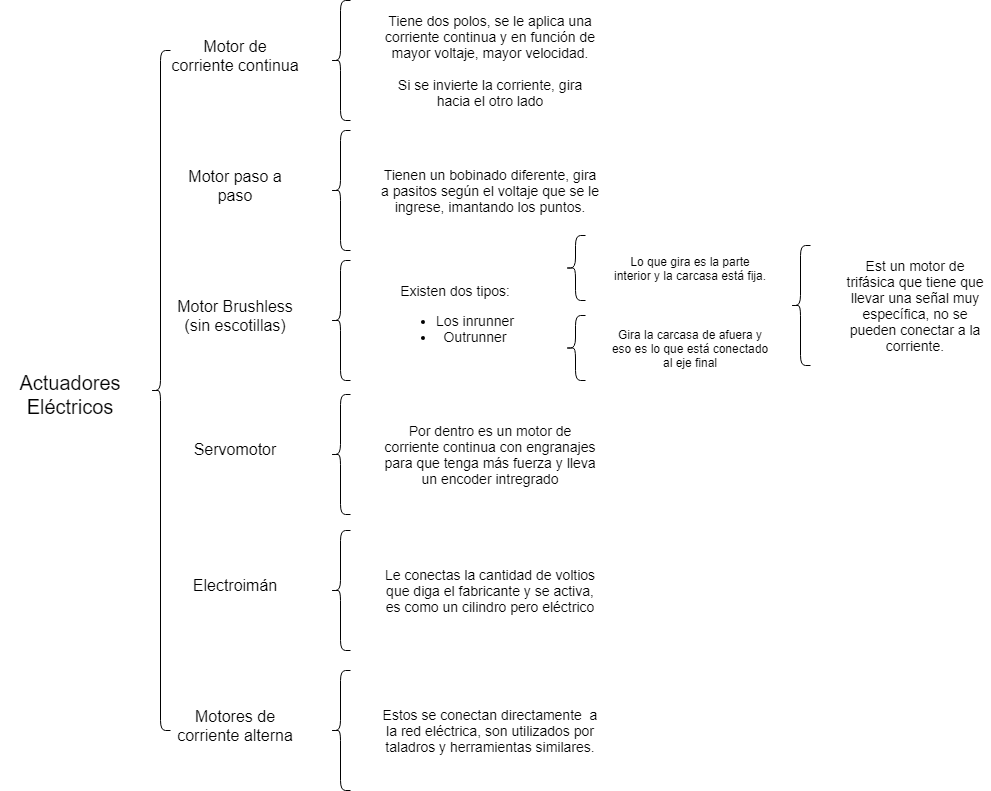

The diagram above was exported from draw.io. Its source (the exported page's mxGraphModel, read from the mxfile embedded in the PNG):
<mxGraphModel dx="875" dy="536" grid="1" gridSize="10" guides="1" tooltips="1" connect="1" arrows="1" fold="1" page="1" pageScale="1" pageWidth="1169" pageHeight="827" math="0" shadow="0">
  <root>
    <mxCell id="0" />
    <mxCell id="1" parent="0" />
    <mxCell id="2" value="&lt;font style=&quot;font-size: 20px&quot;&gt;Actuadores Eléctricos&lt;/font&gt;" style="text;html=1;strokeColor=none;fillColor=none;align=center;verticalAlign=middle;whiteSpace=wrap;rounded=0;" vertex="1" parent="1">
      <mxGeometry x="10" y="379" width="140" height="70" as="geometry" />
    </mxCell>
    <mxCell id="3" value="" style="shape=curlyBracket;whiteSpace=wrap;html=1;rounded=1;" vertex="1" parent="1">
      <mxGeometry x="160" y="70" width="20" height="680" as="geometry" />
    </mxCell>
    <mxCell id="5" value="&lt;font style=&quot;font-size: 16px&quot;&gt;Motor de corriente continua&lt;/font&gt;" style="text;html=1;strokeColor=none;fillColor=none;align=center;verticalAlign=middle;whiteSpace=wrap;rounded=0;" vertex="1" parent="1">
      <mxGeometry x="180" y="60" width="130" height="30" as="geometry" />
    </mxCell>
    <mxCell id="6" value="" style="shape=curlyBracket;whiteSpace=wrap;html=1;rounded=1;" vertex="1" parent="1">
      <mxGeometry x="340" y="20" width="20" height="120" as="geometry" />
    </mxCell>
    <mxCell id="8" value="&lt;font style=&quot;font-size: 14px&quot;&gt;Tiene dos polos, se le aplica una corriente continua y en función de mayor voltaje, mayor velocidad.&lt;br&gt;&lt;br&gt;Si se invierte la corriente, gira hacia el otro lado&lt;br&gt;&lt;/font&gt;" style="text;html=1;strokeColor=none;fillColor=none;align=center;verticalAlign=middle;whiteSpace=wrap;rounded=0;" vertex="1" parent="1">
      <mxGeometry x="390" y="35" width="220" height="90" as="geometry" />
    </mxCell>
    <mxCell id="9" value="&lt;font style=&quot;font-size: 16px&quot;&gt;Motor paso a paso&lt;/font&gt;" style="text;html=1;strokeColor=none;fillColor=none;align=center;verticalAlign=middle;whiteSpace=wrap;rounded=0;" vertex="1" parent="1">
      <mxGeometry x="180" y="190" width="130" height="30" as="geometry" />
    </mxCell>
    <mxCell id="10" value="" style="shape=curlyBracket;whiteSpace=wrap;html=1;rounded=1;" vertex="1" parent="1">
      <mxGeometry x="340" y="150" width="20" height="120" as="geometry" />
    </mxCell>
    <mxCell id="11" value="&lt;font style=&quot;font-size: 14px&quot;&gt;Tienen un bobinado diferente, gira a pasitos según el voltaje que se le ingrese, imantando los puntos.&lt;br&gt;&lt;/font&gt;" style="text;html=1;strokeColor=none;fillColor=none;align=center;verticalAlign=middle;whiteSpace=wrap;rounded=0;" vertex="1" parent="1">
      <mxGeometry x="390" y="165" width="220" height="90" as="geometry" />
    </mxCell>
    <mxCell id="12" value="&lt;font style=&quot;font-size: 16px&quot;&gt;Motor Brushless (sin escotillas)&lt;/font&gt;" style="text;html=1;strokeColor=none;fillColor=none;align=center;verticalAlign=middle;whiteSpace=wrap;rounded=0;" vertex="1" parent="1">
      <mxGeometry x="180" y="320" width="130" height="30" as="geometry" />
    </mxCell>
    <mxCell id="13" value="" style="shape=curlyBracket;whiteSpace=wrap;html=1;rounded=1;" vertex="1" parent="1">
      <mxGeometry x="340" y="280" width="20" height="120" as="geometry" />
    </mxCell>
    <mxCell id="14" value="&lt;font style=&quot;font-size: 14px&quot;&gt;Existen dos tipos:&lt;br&gt;&lt;ul&gt;&lt;li&gt;&lt;font style=&quot;font-size: 14px&quot;&gt;Los inrunner&lt;/font&gt;&lt;/li&gt;&lt;li&gt;&lt;font style=&quot;font-size: 14px&quot;&gt;&lt;span&gt;Outrunner&lt;/span&gt;&lt;/font&gt;&lt;/li&gt;&lt;/ul&gt;&lt;/font&gt;" style="text;html=1;strokeColor=none;fillColor=none;align=center;verticalAlign=middle;whiteSpace=wrap;rounded=0;" vertex="1" parent="1">
      <mxGeometry x="390" y="295" width="150" height="90" as="geometry" />
    </mxCell>
    <mxCell id="15" value="" style="shape=curlyBracket;whiteSpace=wrap;html=1;rounded=1;" vertex="1" parent="1">
      <mxGeometry x="575" y="255" width="20" height="65" as="geometry" />
    </mxCell>
    <mxCell id="16" value="Lo que gira es la parte interior y la carcasa está fija." style="text;html=1;strokeColor=none;fillColor=none;align=center;verticalAlign=middle;whiteSpace=wrap;rounded=0;" vertex="1" parent="1">
      <mxGeometry x="620" y="257.5" width="160" height="60" as="geometry" />
    </mxCell>
    <mxCell id="17" value="" style="shape=curlyBracket;whiteSpace=wrap;html=1;rounded=1;" vertex="1" parent="1">
      <mxGeometry x="575" y="335" width="20" height="65" as="geometry" />
    </mxCell>
    <mxCell id="18" value="Gira la carcasa de afuera y eso es lo que está conectado al eje final" style="text;html=1;strokeColor=none;fillColor=none;align=center;verticalAlign=middle;whiteSpace=wrap;rounded=0;" vertex="1" parent="1">
      <mxGeometry x="620" y="337.5" width="160" height="60" as="geometry" />
    </mxCell>
    <mxCell id="19" value="" style="shape=curlyBracket;whiteSpace=wrap;html=1;rounded=1;" vertex="1" parent="1">
      <mxGeometry x="800" y="265" width="20" height="120" as="geometry" />
    </mxCell>
    <mxCell id="20" value="&lt;span style=&quot;font-size: 14px&quot;&gt;Est un motor de trifásica que tiene que llevar una señal muy específica, no se pueden conectar a la corriente.&lt;/span&gt;" style="text;html=1;strokeColor=none;fillColor=none;align=center;verticalAlign=middle;whiteSpace=wrap;rounded=0;" vertex="1" parent="1">
      <mxGeometry x="850" y="280" width="150" height="90" as="geometry" />
    </mxCell>
    <mxCell id="21" value="&lt;font style=&quot;font-size: 16px&quot;&gt;Servomotor&lt;/font&gt;" style="text;html=1;strokeColor=none;fillColor=none;align=center;verticalAlign=middle;whiteSpace=wrap;rounded=0;" vertex="1" parent="1">
      <mxGeometry x="180" y="454" width="130" height="30" as="geometry" />
    </mxCell>
    <mxCell id="22" value="" style="shape=curlyBracket;whiteSpace=wrap;html=1;rounded=1;" vertex="1" parent="1">
      <mxGeometry x="340" y="414" width="20" height="120" as="geometry" />
    </mxCell>
    <mxCell id="23" value="&lt;font style=&quot;font-size: 14px&quot;&gt;Por dentro es un motor de corriente continua con engranajes para que tenga más fuerza y lleva un encoder intregrado&lt;br&gt;&lt;/font&gt;" style="text;html=1;strokeColor=none;fillColor=none;align=center;verticalAlign=middle;whiteSpace=wrap;rounded=0;" vertex="1" parent="1">
      <mxGeometry x="390" y="429" width="220" height="90" as="geometry" />
    </mxCell>
    <mxCell id="24" value="&lt;font style=&quot;font-size: 16px&quot;&gt;Electroimán&lt;/font&gt;" style="text;html=1;strokeColor=none;fillColor=none;align=center;verticalAlign=middle;whiteSpace=wrap;rounded=0;" vertex="1" parent="1">
      <mxGeometry x="180" y="590" width="130" height="30" as="geometry" />
    </mxCell>
    <mxCell id="25" value="" style="shape=curlyBracket;whiteSpace=wrap;html=1;rounded=1;" vertex="1" parent="1">
      <mxGeometry x="340" y="550" width="20" height="120" as="geometry" />
    </mxCell>
    <mxCell id="26" value="&lt;font style=&quot;font-size: 14px&quot;&gt;Le conectas la cantidad de voltios que diga el fabricante y se activa, es como un cilindro pero eléctrico&lt;br&gt;&lt;/font&gt;" style="text;html=1;strokeColor=none;fillColor=none;align=center;verticalAlign=middle;whiteSpace=wrap;rounded=0;" vertex="1" parent="1">
      <mxGeometry x="390" y="565" width="220" height="90" as="geometry" />
    </mxCell>
    <mxCell id="28" value="&lt;font style=&quot;font-size: 16px&quot;&gt;Motores de corriente alterna&lt;/font&gt;" style="text;html=1;strokeColor=none;fillColor=none;align=center;verticalAlign=middle;whiteSpace=wrap;rounded=0;" vertex="1" parent="1">
      <mxGeometry x="180" y="730" width="130" height="30" as="geometry" />
    </mxCell>
    <mxCell id="29" value="" style="shape=curlyBracket;whiteSpace=wrap;html=1;rounded=1;" vertex="1" parent="1">
      <mxGeometry x="340" y="690" width="20" height="120" as="geometry" />
    </mxCell>
    <mxCell id="30" value="&lt;font style=&quot;font-size: 14px&quot;&gt;Estos se conectan directamente&amp;nbsp; a la red eléctrica, son utilizados por taladros y herramientas similares.&lt;br&gt;&lt;/font&gt;" style="text;html=1;strokeColor=none;fillColor=none;align=center;verticalAlign=middle;whiteSpace=wrap;rounded=0;" vertex="1" parent="1">
      <mxGeometry x="390" y="705" width="220" height="90" as="geometry" />
    </mxCell>
  </root>
</mxGraphModel>